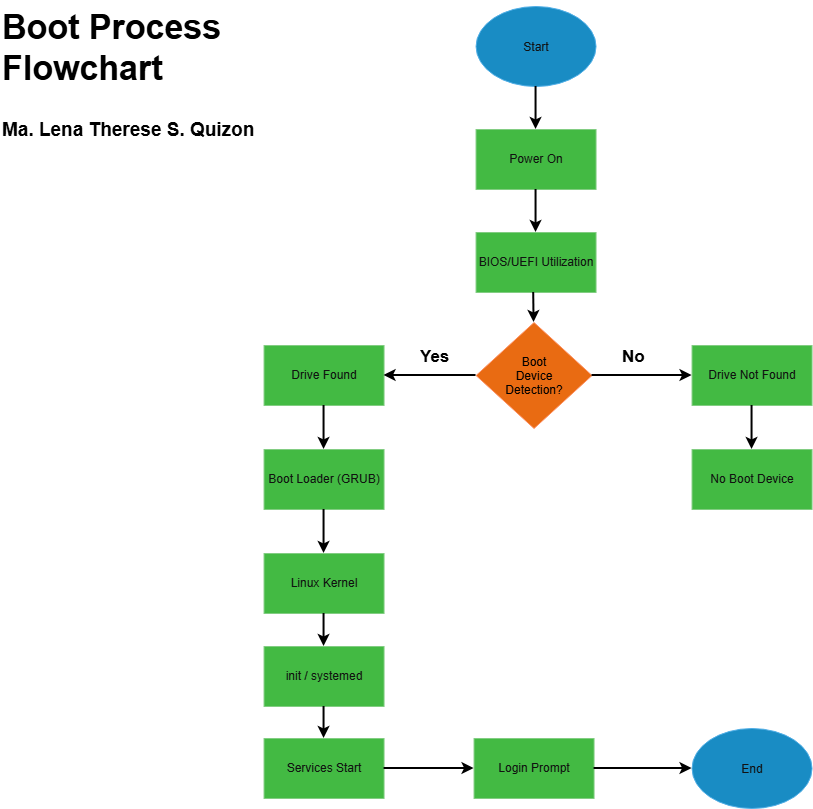

The diagram above was exported from draw.io. Its source (the exported page's mxGraphModel, read from the mxfile embedded in the PNG):
<mxGraphModel dx="1360" dy="804" grid="0" gridSize="10" guides="1" tooltips="1" connect="1" arrows="1" fold="1" page="1" pageScale="1" pageWidth="1100" pageHeight="850" background="light-dark(#FFFFFF,#FFFFFF)" math="0" shadow="0">
  <root>
    <mxCell id="0" />
    <mxCell id="1" parent="0" />
    <mxCell id="8TyzLC-UFkduUCq6Qq6E-1" parent="1" style="ellipse;whiteSpace=wrap;html=1;shapeInside=1;fillColor=#1ba1e2;fontColor=#ffffff;strokeColor=#006EAF;" value="Start" vertex="1">
      <mxGeometry height="80" width="120" x="490" y="18" as="geometry" />
    </mxCell>
    <mxCell id="8TyzLC-UFkduUCq6Qq6E-2" parent="1" style="rounded=0;whiteSpace=wrap;html=1;fillColor=#008a00;fontColor=#ffffff;strokeColor=#005700;" value="Power On" vertex="1">
      <mxGeometry height="60" width="120" x="490" y="141" as="geometry" />
    </mxCell>
    <mxCell id="8TyzLC-UFkduUCq6Qq6E-3" parent="1" style="rounded=0;whiteSpace=wrap;html=1;fillColor=#008a00;fontColor=#ffffff;strokeColor=#005700;" value="BIOS/UEFI Utilization" vertex="1">
      <mxGeometry height="60" width="120" x="490" y="244" as="geometry" />
    </mxCell>
    <mxCell id="8TyzLC-UFkduUCq6Qq6E-4" parent="1" style="rhombus;whiteSpace=wrap;html=1;shapeInside=1;fillColor=#fa6800;fontColor=light-dark(#000000,#000000);strokeColor=#C73500;" value="Boot Device Detection?" vertex="1">
      <mxGeometry height="106" width="116" x="490" y="334" as="geometry" />
    </mxCell>
    <mxCell id="8TyzLC-UFkduUCq6Qq6E-5" parent="1" style="rounded=0;whiteSpace=wrap;html=1;fillColor=#008a00;fontColor=#ffffff;strokeColor=#005700;" value="Drive Found" vertex="1">
      <mxGeometry height="60" width="120" x="278" y="357" as="geometry" />
    </mxCell>
    <mxCell id="8TyzLC-UFkduUCq6Qq6E-6" parent="1" style="rounded=0;whiteSpace=wrap;html=1;fillColor=#008a00;fontColor=#ffffff;strokeColor=#005700;" value="Drive Not Found" vertex="1">
      <mxGeometry height="60" width="120" x="706" y="357" as="geometry" />
    </mxCell>
    <mxCell id="8TyzLC-UFkduUCq6Qq6E-7" parent="1" style="rounded=0;whiteSpace=wrap;html=1;fillColor=#008a00;fontColor=#ffffff;strokeColor=#005700;" value="Boot Loader (GRUB)" vertex="1">
      <mxGeometry height="60" width="120" x="278" y="461" as="geometry" />
    </mxCell>
    <mxCell id="8TyzLC-UFkduUCq6Qq6E-8" parent="1" style="rounded=0;whiteSpace=wrap;html=1;fillColor=#008a00;fontColor=#ffffff;strokeColor=#005700;" value="Linux Kernel" vertex="1">
      <mxGeometry height="60" width="120" x="278" y="565" as="geometry" />
    </mxCell>
    <mxCell id="8TyzLC-UFkduUCq6Qq6E-9" parent="1" style="rounded=0;whiteSpace=wrap;html=1;fillColor=#008a00;fontColor=#ffffff;strokeColor=#005700;" value="No Boot Device" vertex="1">
      <mxGeometry height="60" width="120" x="706" y="461" as="geometry" />
    </mxCell>
    <mxCell id="8TyzLC-UFkduUCq6Qq6E-11" parent="1" style="rounded=0;whiteSpace=wrap;html=1;fillColor=#008a00;fontColor=#ffffff;strokeColor=#005700;" value="init / systemed" vertex="1">
      <mxGeometry height="60" width="120" x="278" y="658" as="geometry" />
    </mxCell>
    <mxCell id="8TyzLC-UFkduUCq6Qq6E-12" parent="1" style="rounded=0;whiteSpace=wrap;html=1;fillColor=#008a00;fontColor=#ffffff;strokeColor=#005700;" value="Services Start" vertex="1">
      <mxGeometry height="60" width="120" x="278" y="750" as="geometry" />
    </mxCell>
    <mxCell id="8TyzLC-UFkduUCq6Qq6E-13" parent="1" style="rounded=0;whiteSpace=wrap;html=1;fillColor=#008a00;fontColor=#ffffff;strokeColor=#005700;" value="Login Prompt" vertex="1">
      <mxGeometry height="60" width="120" x="488" y="750" as="geometry" />
    </mxCell>
    <mxCell id="8TyzLC-UFkduUCq6Qq6E-14" parent="1" style="ellipse;whiteSpace=wrap;html=1;shapeInside=1;fillColor=#1ba1e2;fontColor=#ffffff;strokeColor=#006EAF;" value="End" vertex="1">
      <mxGeometry height="80" width="120" x="706" y="740" as="geometry" />
    </mxCell>
    <mxCell id="8TyzLC-UFkduUCq6Qq6E-15" edge="1" parent="1" source="8TyzLC-UFkduUCq6Qq6E-1" style="endArrow=classic;html=1;rounded=0;strokeWidth=2;strokeColor=light-dark(#000000,#000000);exitX=0.5;exitY=1;exitDx=0;exitDy=0;entryX=0.5;entryY=0;entryDx=0;entryDy=0;" target="8TyzLC-UFkduUCq6Qq6E-2" value="">
      <mxGeometry height="50" relative="1" width="50" as="geometry">
        <mxPoint x="480" y="378" as="sourcePoint" />
        <mxPoint x="530" y="328" as="targetPoint" />
      </mxGeometry>
    </mxCell>
    <mxCell id="8TyzLC-UFkduUCq6Qq6E-16" edge="1" parent="1" style="endArrow=classic;html=1;rounded=0;strokeWidth=2;strokeColor=light-dark(#000000,#000000);exitX=0.5;exitY=1;exitDx=0;exitDy=0;entryX=0.5;entryY=0;entryDx=0;entryDy=0;" value="">
      <mxGeometry height="50" relative="1" width="50" as="geometry">
        <mxPoint x="550" y="201" as="sourcePoint" />
        <mxPoint x="550" y="244" as="targetPoint" />
      </mxGeometry>
    </mxCell>
    <mxCell id="8TyzLC-UFkduUCq6Qq6E-17" edge="1" parent="1" style="endArrow=classic;html=1;rounded=0;strokeWidth=2;strokeColor=light-dark(#000000,#000000);exitX=0.5;exitY=1;exitDx=0;exitDy=0;entryX=0.5;entryY=0;entryDx=0;entryDy=0;" target="8TyzLC-UFkduUCq6Qq6E-4" value="">
      <mxGeometry height="50" relative="1" width="50" as="geometry">
        <mxPoint x="547.66" y="304" as="sourcePoint" />
        <mxPoint x="547.66" y="347" as="targetPoint" />
      </mxGeometry>
    </mxCell>
    <mxCell id="8TyzLC-UFkduUCq6Qq6E-18" edge="1" parent="1" source="8TyzLC-UFkduUCq6Qq6E-4" style="endArrow=classic;html=1;rounded=0;strokeWidth=2;strokeColor=light-dark(#000000,#000000);exitX=0;exitY=0.5;exitDx=0;exitDy=0;entryX=1;entryY=0.5;entryDx=0;entryDy=0;" target="8TyzLC-UFkduUCq6Qq6E-5" value="">
      <mxGeometry height="50" relative="1" width="50" as="geometry">
        <mxPoint x="579" y="525" as="sourcePoint" />
        <mxPoint x="579" y="568" as="targetPoint" />
      </mxGeometry>
    </mxCell>
    <mxCell id="8TyzLC-UFkduUCq6Qq6E-19" edge="1" parent="1" source="8TyzLC-UFkduUCq6Qq6E-4" style="endArrow=classic;html=1;rounded=0;strokeWidth=2;strokeColor=light-dark(#000000,#000000);exitX=1;exitY=0.5;exitDx=0;exitDy=0;entryX=0;entryY=0.5;entryDx=0;entryDy=0;" target="8TyzLC-UFkduUCq6Qq6E-6" value="">
      <mxGeometry height="50" relative="1" width="50" as="geometry">
        <mxPoint x="522" y="496" as="sourcePoint" />
        <mxPoint x="522" y="539" as="targetPoint" />
      </mxGeometry>
    </mxCell>
    <mxCell id="8TyzLC-UFkduUCq6Qq6E-20" edge="1" parent="1" source="8TyzLC-UFkduUCq6Qq6E-5" style="endArrow=classic;html=1;rounded=0;strokeWidth=2;strokeColor=light-dark(#000000,#000000);exitX=0.5;exitY=1;exitDx=0;exitDy=0;entryX=0.5;entryY=0;entryDx=0;entryDy=0;" target="8TyzLC-UFkduUCq6Qq6E-7" value="">
      <mxGeometry height="50" relative="1" width="50" as="geometry">
        <mxPoint x="638" y="495" as="sourcePoint" />
        <mxPoint x="638" y="538" as="targetPoint" />
      </mxGeometry>
    </mxCell>
    <mxCell id="8TyzLC-UFkduUCq6Qq6E-21" edge="1" parent="1" source="8TyzLC-UFkduUCq6Qq6E-7" style="endArrow=classic;html=1;rounded=0;strokeWidth=2;strokeColor=light-dark(#000000,#000000);exitX=0.5;exitY=1;exitDx=0;exitDy=0;entryX=0.5;entryY=0;entryDx=0;entryDy=0;" target="8TyzLC-UFkduUCq6Qq6E-8" value="">
      <mxGeometry height="50" relative="1" width="50" as="geometry">
        <mxPoint x="493" y="536" as="sourcePoint" />
        <mxPoint x="493" y="579" as="targetPoint" />
      </mxGeometry>
    </mxCell>
    <mxCell id="8TyzLC-UFkduUCq6Qq6E-22" edge="1" parent="1" source="8TyzLC-UFkduUCq6Qq6E-8" style="endArrow=classic;html=1;rounded=0;strokeWidth=2;strokeColor=light-dark(#000000,#000000);exitX=0.5;exitY=1;exitDx=0;exitDy=0;entryX=0.5;entryY=0;entryDx=0;entryDy=0;" target="8TyzLC-UFkduUCq6Qq6E-11" value="">
      <mxGeometry height="50" relative="1" width="50" as="geometry">
        <mxPoint x="504" y="590" as="sourcePoint" />
        <mxPoint x="504" y="633" as="targetPoint" />
      </mxGeometry>
    </mxCell>
    <mxCell id="8TyzLC-UFkduUCq6Qq6E-23" edge="1" parent="1" source="8TyzLC-UFkduUCq6Qq6E-11" style="endArrow=classic;html=1;rounded=0;strokeWidth=2;strokeColor=light-dark(#000000,#000000);exitX=0.5;exitY=1;exitDx=0;exitDy=0;entryX=0.5;entryY=0;entryDx=0;entryDy=0;" target="8TyzLC-UFkduUCq6Qq6E-12" value="">
      <mxGeometry height="50" relative="1" width="50" as="geometry">
        <mxPoint x="489" y="642" as="sourcePoint" />
        <mxPoint x="489" y="685" as="targetPoint" />
      </mxGeometry>
    </mxCell>
    <mxCell id="8TyzLC-UFkduUCq6Qq6E-24" edge="1" parent="1" source="8TyzLC-UFkduUCq6Qq6E-12" style="endArrow=classic;html=1;rounded=0;strokeWidth=2;strokeColor=light-dark(#000000,#000000);exitX=1;exitY=0.5;exitDx=0;exitDy=0;entryX=0;entryY=0.5;entryDx=0;entryDy=0;" target="8TyzLC-UFkduUCq6Qq6E-13" value="">
      <mxGeometry height="50" relative="1" width="50" as="geometry">
        <mxPoint x="465" y="692" as="sourcePoint" />
        <mxPoint x="465" y="735" as="targetPoint" />
      </mxGeometry>
    </mxCell>
    <mxCell id="8TyzLC-UFkduUCq6Qq6E-25" edge="1" parent="1" source="8TyzLC-UFkduUCq6Qq6E-13" style="endArrow=classic;html=1;rounded=0;strokeWidth=2;strokeColor=light-dark(#000000,#000000);exitX=1;exitY=0.5;exitDx=0;exitDy=0;entryX=0;entryY=0.5;entryDx=0;entryDy=0;" target="8TyzLC-UFkduUCq6Qq6E-14" value="">
      <mxGeometry height="50" relative="1" width="50" as="geometry">
        <mxPoint x="695" y="680" as="sourcePoint" />
        <mxPoint x="695" y="723" as="targetPoint" />
      </mxGeometry>
    </mxCell>
    <mxCell id="8TyzLC-UFkduUCq6Qq6E-26" edge="1" parent="1" source="8TyzLC-UFkduUCq6Qq6E-6" style="endArrow=classic;html=1;rounded=0;strokeWidth=2;strokeColor=light-dark(#000000,#000000);exitX=0.5;exitY=1;exitDx=0;exitDy=0;entryX=0.5;entryY=0;entryDx=0;entryDy=0;" target="8TyzLC-UFkduUCq6Qq6E-9" value="">
      <mxGeometry height="50" relative="1" width="50" as="geometry">
        <mxPoint x="633" y="490" as="sourcePoint" />
        <mxPoint x="633" y="533" as="targetPoint" />
      </mxGeometry>
    </mxCell>
    <mxCell id="8TyzLC-UFkduUCq6Qq6E-27" parent="1" style="text;html=1;whiteSpace=wrap;overflow=hidden;rounded=0;" value="&lt;h1 style=&quot;margin-top: 0px;&quot;&gt;&lt;span style=&quot;color: light-dark(rgb(0, 0, 0), rgb(0, 0, 0));&quot;&gt;&lt;font style=&quot;font-size: 34px;&quot;&gt;Boot Process Flowchart&amp;nbsp;&lt;/font&gt;&lt;/span&gt;&lt;/h1&gt;" vertex="1">
      <mxGeometry height="120" width="309" x="14" y="12" as="geometry" />
    </mxCell>
    <mxCell id="8TyzLC-UFkduUCq6Qq6E-28" parent="1" style="text;html=1;whiteSpace=wrap;overflow=hidden;rounded=0;" value="&lt;h1 style=&quot;margin-top: 0px;&quot;&gt;&lt;span style=&quot;color: light-dark(rgb(0, 0, 0), rgb(0, 0, 0));&quot;&gt;&lt;font style=&quot;font-size: 19px;&quot;&gt;Ma. Lena Therese S. Quizon&lt;/font&gt;&lt;/span&gt;&lt;/h1&gt;" vertex="1">
      <mxGeometry height="120" width="351" x="14" y="119" as="geometry" />
    </mxCell>
    <mxCell id="8TyzLC-UFkduUCq6Qq6E-29" parent="1" style="text;html=1;whiteSpace=wrap;overflow=hidden;rounded=0;" value="&lt;h1 style=&quot;margin-top: 0px;&quot;&gt;&lt;span style=&quot;color: light-dark(rgb(0, 0, 0), rgb(0, 0, 0));&quot;&gt;&lt;font style=&quot;font-size: 17px;&quot;&gt;Yes&lt;/font&gt;&lt;/span&gt;&lt;/h1&gt;" vertex="1">
      <mxGeometry height="45" width="51" x="432" y="345" as="geometry" />
    </mxCell>
    <mxCell id="8TyzLC-UFkduUCq6Qq6E-30" parent="1" style="text;html=1;whiteSpace=wrap;overflow=hidden;rounded=0;" value="&lt;h1 style=&quot;margin-top: 0px;&quot;&gt;&lt;span style=&quot;color: light-dark(rgb(0, 0, 0), rgb(0, 0, 0));&quot;&gt;&lt;font style=&quot;font-size: 17px;&quot;&gt;No&lt;/font&gt;&lt;/span&gt;&lt;/h1&gt;" vertex="1">
      <mxGeometry height="45" width="51" x="634" y="345" as="geometry" />
    </mxCell>
  </root>
</mxGraphModel>